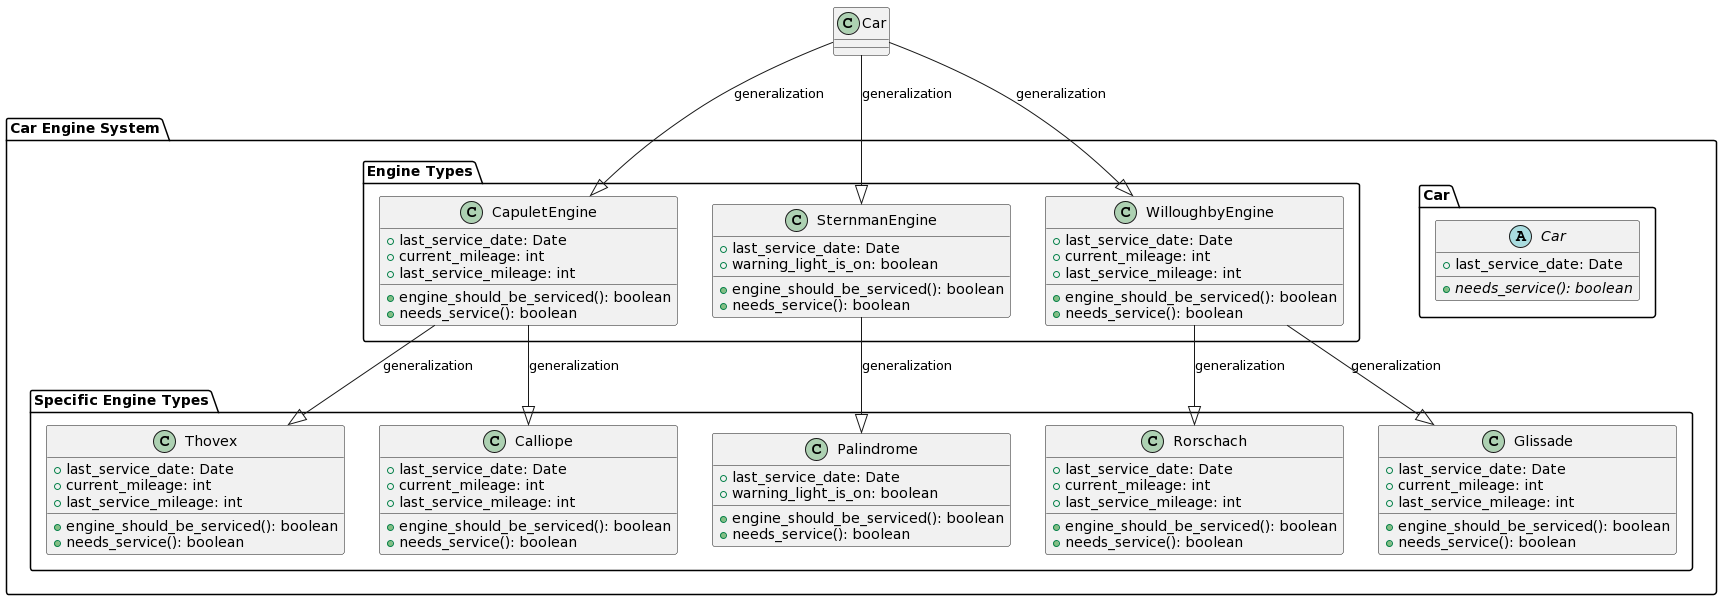

The diagram above was rendered by PlantUML. Its source (embedded in the PNG):
@startuml
!define abstractClass abstract
!define class class

package "Car Engine System" {
    package "Car" {
        abstractClass Car {
            + last_service_date: Date
            {abstract} + needs_service(): boolean
        }
    }

    package "Engine Types" {
        class CapuletEngine {
            + last_service_date: Date
            + current_mileage: int
            + last_service_mileage: int
            + engine_should_be_serviced(): boolean
            + needs_service(): boolean
        }

        class SternmanEngine {
            + last_service_date: Date
            + warning_light_is_on: boolean
            + engine_should_be_serviced(): boolean
            + needs_service(): boolean
        }

        class WilloughbyEngine {
            + last_service_date: Date
            + current_mileage: int
            + last_service_mileage: int
            + engine_should_be_serviced(): boolean
            + needs_service(): boolean
        }
    }

    package "Specific Engine Types" {
        class Thovex {
            + last_service_date: Date
            + current_mileage: int
            + last_service_mileage: int
            + engine_should_be_serviced(): boolean
            + needs_service(): boolean
        }

        class Rorschach {
            + last_service_date: Date
            + current_mileage: int
            + last_service_mileage: int
            + engine_should_be_serviced(): boolean
            + needs_service(): boolean
        }

        class Palindrome {
            + last_service_date: Date
            + warning_light_is_on: boolean
            + engine_should_be_serviced(): boolean
            + needs_service(): boolean
        }

        class Glissade {
            + last_service_date: Date
            + current_mileage: int
            + last_service_mileage: int
            + engine_should_be_serviced(): boolean
            + needs_service(): boolean
        }

        class Calliope {
            + last_service_date: Date
            + current_mileage: int
            + last_service_mileage: int
            + engine_should_be_serviced(): boolean
            + needs_service(): boolean
        }
    }
}

Car --|> CapuletEngine : generalization
Car --|> SternmanEngine : generalization
Car --|> WilloughbyEngine : generalization
CapuletEngine --|> Thovex : generalization
WilloughbyEngine --|> Rorschach : generalization
SternmanEngine --|> Palindrome : generalization
WilloughbyEngine --|> Glissade : generalization
CapuletEngine --|> Calliope : generalization
@enduml